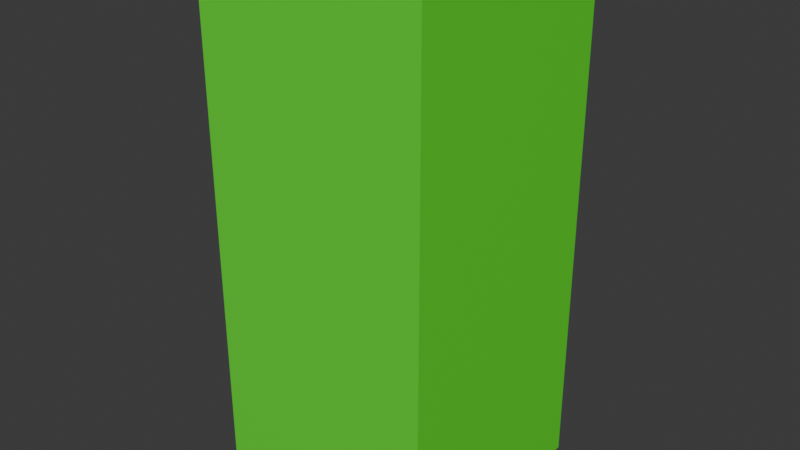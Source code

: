 # Source: npc-04.blend  (saved by Blender 5.0.119; exported with 4.5.12 LTS)
import bpy
from mathutils import Matrix  # noqa: F401  (used for matrix-valued properties, if any)

bpy.ops.wm.read_factory_settings(use_empty=True)
scene = bpy.context.scene
scene.name = 'Scene'

# ---- collections
col_collection = bpy.data.collections.new('Collection'); scene.collection.children.link(col_collection)

# ---- materials (node trees are filled in below, after node groups)
mat_material = bpy.data.materials.new('Material')
mat_material.alpha_threshold = 0.0
mat_material.use_backface_culling_lightprobe_volume = False
mat_material.roughness = 0.5
mat_material.line_color = (0.0, 0.0, 0.0, 1.0)

# ---- material node trees
mat_material.use_nodes = True; mat_material.node_tree.nodes.clear()
_N = mat_material.node_tree.nodes; _L = mat_material.node_tree.links
n0 = _N.new('ShaderNodeOutputMaterial'); n0.name = 'Material Output'; n0.location = (200, 100)
n1 = _N.new('ShaderNodeBsdfPrincipled'); n1.name = 'Principled BSDF'; n1.location = (-200, 100)
n1.inputs[0].default_value = (0.09488, 0.8, 0.02891, 1.0)
_L.new(n1.outputs[0], n0.inputs[0])
n0.is_active_output = True

# ---- world
world_world = bpy.data.worlds.new('World'); scene.world = world_world
world_world.use_nodes = True; world_world.node_tree.nodes.clear()
_N = world_world.node_tree.nodes; _L = world_world.node_tree.links
n0 = _N.new('ShaderNodeOutputWorld'); n0.name = 'World Output'; n0.location = (200, 100)
n1 = _N.new('ShaderNodeBackground'); n1.name = 'Background'; n1.location = (-200, 100)
n1.inputs[0].default_value = (0.05088, 0.05088, 0.05088, 1.0)
_L.new(n1.outputs[0], n0.inputs[0])
n0.is_active_output = True
world_world.color = (0.05088, 0.05088, 0.05088)
world_world.sun_shadow_jitter_overblur = 0.0

# ---- meshes
me_cube = bpy.data.meshes.new('Cube')
me_cube.from_pydata([(1.0, 1.0, 2.284), (1.0, 1.0, -2.284), (1.0, -1.0, 2.284), (1.0, -1.0, -2.284), (-1.0, 1.0, 2.284), (-1.0, 1.0, -2.284), (-1.0, -1.0, 2.284), (-1.0, -1.0, -2.284)], [], [(0, 4, 6, 2), (3, 2, 6, 7), (7, 6, 4, 5), (5, 1, 3, 7), (1, 0, 2, 3), (5, 4, 0, 1)])
_uv = me_cube.uv_layers.new(name='UVMap')
_uv.uv.foreach_set('vector', [0.625, 0.5, 0.875, 0.5, 0.875, 0.75, 0.625, 0.75, 0.375, 0.75, 0.625, 0.75, 0.625, 1.0, 0.375, 1.0, 0.375, 0.0, 0.625, 0.0, 0.625, 0.25, 0.375, 0.25, 0.125, 0.5, 0.375, 0.5, 0.375, 0.75, 0.125, 0.75, 0.375, 0.5, 0.625, 0.5, 0.625, 0.75, 0.375, 0.75, 0.375, 0.25, 0.625, 0.25, 0.625, 0.5, 0.375, 0.5])
me_cube.materials.append(mat_material)
me_cube.use_mirror_vertex_groups = False
me_cube.update()

# ---- objects
ob_npc = bpy.data.objects.new('NPC', me_cube)

# ---- transforms, parenting, visibility, modifiers, constraints
ob_npc.location = (0.0, 0.0, 0.0)
ob_npc.lock_rotations_4d = False
ob_npc.empty_display_type = 'ARROWS'
ob_npc.lineart.crease_threshold = 0.0

# ---- collection membership
col_collection.objects.link(ob_npc)

# ---- scene / render settings (as saved in the file)
scene.frame_start = 1; scene.frame_end = 250; scene.frame_set(1)
scene.render.engine = 'BLENDER_EEVEE_NEXT'
scene.render.bake_bias = 0.0
scene.render.bake_samples = 0
scene.cycles.sampling_pattern = 'TABULATED_SOBOL'
scene.eevee.use_volume_custom_range = False
bpy.context.view_layer.update()

# ---- added for rendering (the .blend has no active camera and no usable light): camera, sun
cam_auto = bpy.data.cameras.new('AutoCamera')
cam_auto.lens = 50.0
cam_auto.sensor_width = 36.0
cam_auto.clip_end = 1000.0
ob_auto_camera = bpy.data.objects.new('AutoCamera', cam_auto)
scene.collection.objects.link(ob_auto_camera)
ob_auto_camera.location = (4.97165, -5.96598, 3.97732)
ob_auto_camera.rotation_euler = (1.09748, -7.21219e-08, 0.694738)
scene.camera = ob_auto_camera
light_auto_sun = bpy.data.lights.new('AutoSun', 'SUN')
light_auto_sun.energy = 3.0
light_auto_sun.angle = 0.0523599
ob_auto_sun = bpy.data.objects.new('AutoSun', light_auto_sun)
scene.collection.objects.link(ob_auto_sun)
ob_auto_sun.rotation_euler = (0.872665, 0.174533, 0.523599)
bpy.context.view_layer.update()
